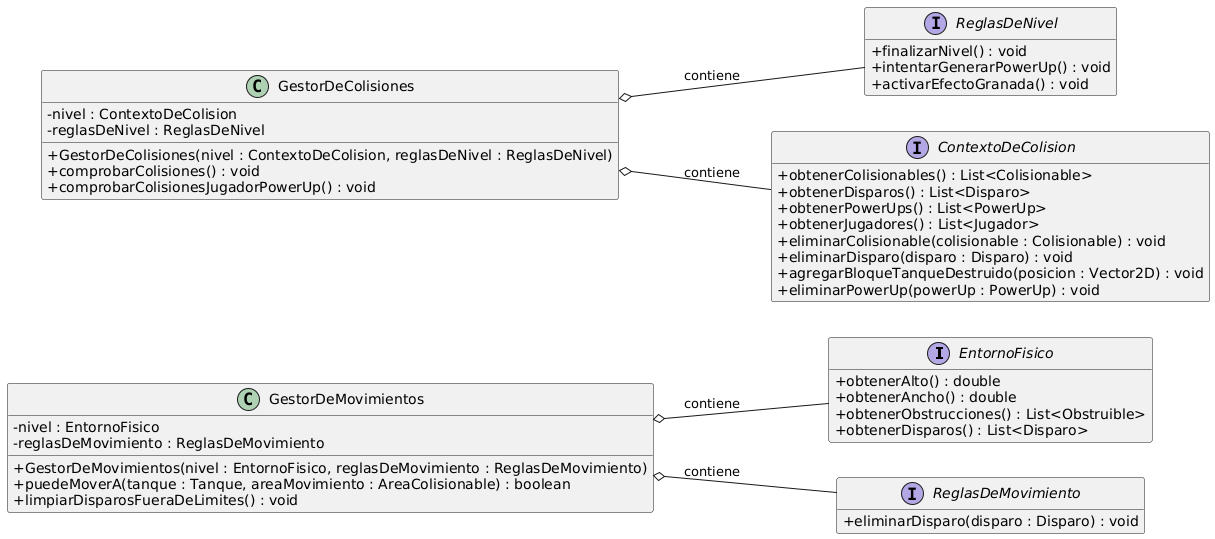

The diagram above was rendered by PlantUML. Its source (embedded in the PNG):
@startuml
skinparam classAttributeIconSize 0
hide empty members
left to right direction

' ===== Interfaces necesarias para relaciones =====
interface EntornoFisico {
  + obtenerAlto() : double
  + obtenerAncho() : double
  + obtenerObstrucciones() : List<Obstruible>
  + obtenerDisparos() : List<Disparo>
}

interface ReglasDeMovimiento {
  + eliminarDisparo(disparo : Disparo) : void
}

interface ReglasDeNivel {
  + finalizarNivel() : void
  + intentarGenerarPowerUp() : void
  + activarEfectoGranada() : void
}

interface ContextoDeColision {
  + obtenerColisionables() : List<Colisionable>
  + obtenerDisparos() : List<Disparo>
  + obtenerPowerUps() : List<PowerUp>
  + obtenerJugadores() : List<Jugador>
  + eliminarColisionable(colisionable : Colisionable) : void
  + eliminarDisparo(disparo : Disparo) : void
  + agregarBloqueTanqueDestruido(posicion : Vector2D) : void
  + eliminarPowerUp(powerUp : PowerUp) : void
}

' ===== Gestores =====
class GestorDeMovimientos {
  - nivel : EntornoFisico
  - reglasDeMovimiento : ReglasDeMovimiento

  + GestorDeMovimientos(nivel : EntornoFisico, reglasDeMovimiento : ReglasDeMovimiento)
  + puedeMoverA(tanque : Tanque, areaMovimiento : AreaColisionable) : boolean
  + limpiarDisparosFueraDeLimites() : void
}

class GestorDeColisiones {
  - nivel : ContextoDeColision
  - reglasDeNivel : ReglasDeNivel

  + GestorDeColisiones(nivel : ContextoDeColision, reglasDeNivel : ReglasDeNivel)
  + comprobarColisiones() : void
  + comprobarColisionesJugadorPowerUp() : void
}

' ===== Relaciones (agregación por ser atributos internos) =====
GestorDeMovimientos o-- EntornoFisico : "contiene"
GestorDeMovimientos o-- ReglasDeMovimiento : "contiene"

GestorDeColisiones o-- ContextoDeColision : "contiene"
GestorDeColisiones o-- ReglasDeNivel : "contiene"
@enduml